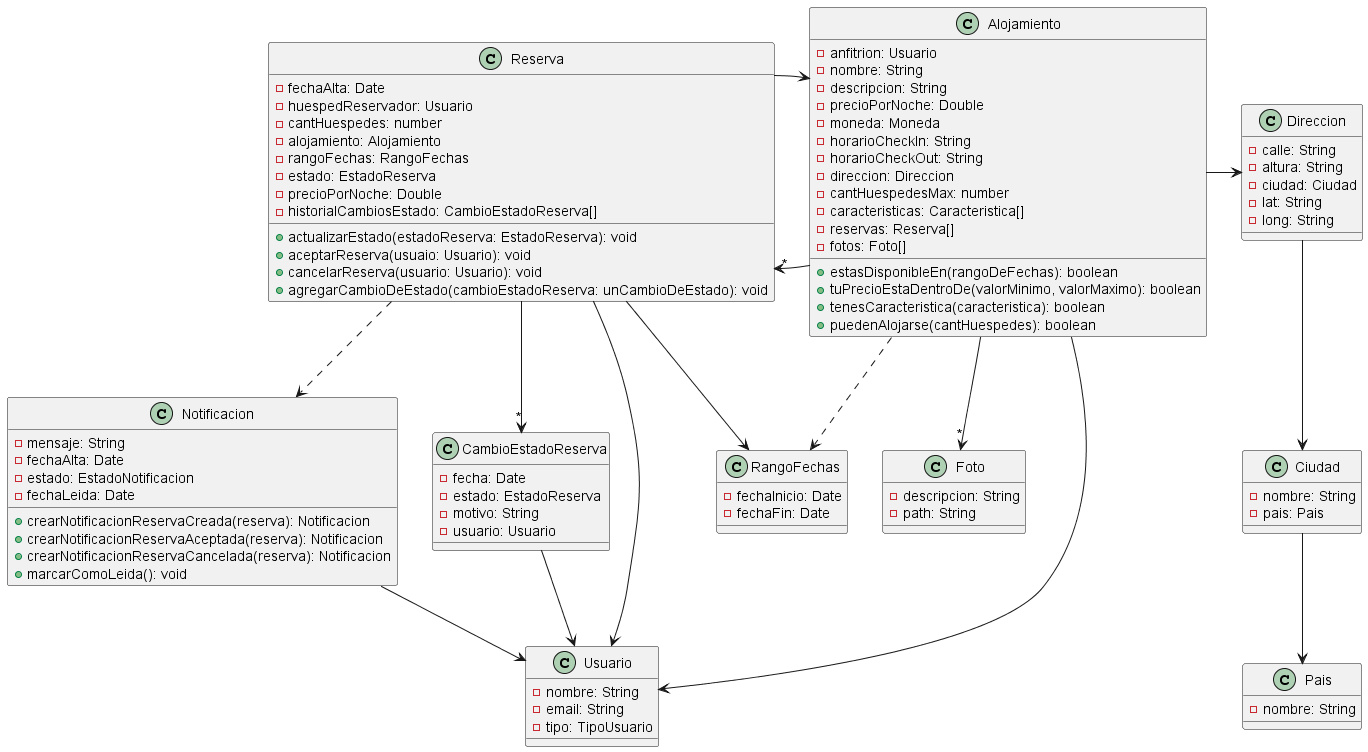

The diagram above was rendered by PlantUML. Its source (embedded in the PNG):
@startuml birbnb

class Alojamiento {
  - anfitrion: Usuario
  - nombre: String
  - descripcion: String
  - precioPorNoche: Double
  - moneda: Moneda
  - horarioCheckIn: String
  - horarioCheckOut: String
  - direccion: Direccion
  - cantHuespedesMax: number
  - caracteristicas: Caracteristica[]
  - reservas: Reserva[]
  - fotos: Foto[]

  + estasDisponibleEn(rangoDeFechas): boolean
  + tuPrecioEstaDentroDe(valorMinimo, valorMaximo): boolean
  + tenesCaracteristica(caracteristica): boolean
  + puedenAlojarse(cantHuespedes): boolean
}

class Foto {
  - descripcion: String
  - path: String
}

class Direccion {
  - calle: String
  - altura: String
  - ciudad: Ciudad
  - lat: String
  - long: String
}

class Ciudad {
  - nombre: String
  - pais: Pais
}

class Pais {
  - nombre: String
}

class RangoFechas {
  - fechaInicio: Date
  - fechaFin: Date
}

class Reserva {
  - fechaAlta: Date
  - huespedReservador: Usuario
  - cantHuespedes: number
  - alojamiento: Alojamiento
  - rangoFechas: RangoFechas
  - estado: EstadoReserva
  - precioPorNoche: Double
  - historialCambiosEstado: CambioEstadoReserva[]

  + actualizarEstado(estadoReserva: EstadoReserva): void
  + aceptarReserva(usuaio: Usuario): void
  + cancelarReserva(usuario: Usuario): void
  + agregarCambioDeEstado(cambioEstadoReserva: unCambioDeEstado): void
}

class CambioEstadoReserva {
  - fecha: Date
  - estado: EstadoReserva
  - motivo: String
  - usuario: Usuario
}

class Notificacion {
  - mensaje: String
  - fechaAlta: Date
  - estado: EstadoNotificacion
  - fechaLeida: Date

  + crearNotificacionReservaCreada(reserva): Notificacion
  + crearNotificacionReservaAceptada(reserva): Notificacion
  + crearNotificacionReservaCancelada(reserva): Notificacion
  + marcarComoLeida(): void
}

class Usuario {
  - nombre: String
  - email: String
  - tipo: TipoUsuario
}

Alojamiento -> Direccion
Alojamiento -->"*" Foto
Alojamiento --> Usuario
Alojamiento ..> RangoFechas
Alojamiento -l->"*" Reserva

Reserva -r-> Alojamiento
Reserva -l-> RangoFechas
Reserva --> Usuario
Reserva -->"*" CambioEstadoReserva

Direccion --> Ciudad
Ciudad --> Pais

CambioEstadoReserva --> Usuario

Usuario <-u- Notificacion

Reserva .d.> Notificacion

@enduml